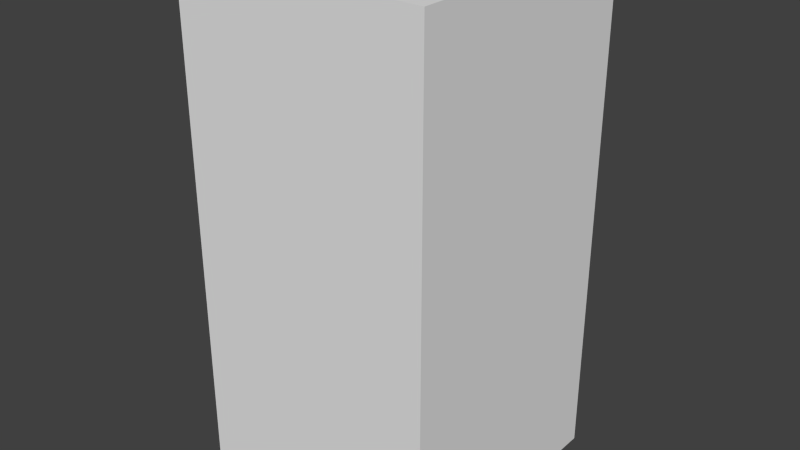 # Source: brownBlankOne.blend  (saved by Blender 2.68.0; exported with 4.5.12 LTS)
import bpy
from mathutils import Matrix  # noqa: F401  (used for matrix-valued properties, if any)

bpy.ops.wm.read_factory_settings(use_empty=True)
scene = bpy.context.scene
scene.name = 'Scene'

# ---- collections
col_collection_1 = bpy.data.collections.new('Collection 1'); scene.collection.children.link(col_collection_1)

# ---- world
world_world = bpy.data.worlds.new('World'); scene.world = world_world
world_world.color = (0.05088, 0.05088, 0.05088)
world_world.use_sun_shadow = False
world_world.sun_shadow_jitter_overblur = 0.0
world_world.cycles.sampling_method = 'MANUAL'
world_world.cycles.sample_map_resolution = 256

# ---- meshes
me_brownblankone = bpy.data.meshes.new('brownBlankOne')
me_brownblankone.from_pydata([(-0.5, -0.5, -1.0), (-0.5, 0.5, -1.0), (0.5, 0.5, -1.0), (0.5, -0.5, -1.0), (-0.5, -0.5, 1.0), (-0.5, 0.5, 1.0), (0.5, 0.5, 1.0), (0.5, -0.5, 1.0)], [], [(4, 5, 1, 0), (5, 6, 2, 1), (6, 7, 3, 2), (7, 4, 0, 3), (0, 1, 2, 3), (7, 6, 5, 4)])
me_brownblankone.use_remesh_preserve_volume = False
me_brownblankone.use_remesh_preserve_attributes = False
me_brownblankone.use_mirror_vertex_groups = False
me_brownblankone.update()

# ---- objects
ob_brownblankone = bpy.data.objects.new('brownBlankOne', me_brownblankone)

# ---- transforms, parenting, visibility, modifiers, constraints
ob_brownblankone.location = (0.0, 0.0, 0.0)
ob_brownblankone.lineart.crease_threshold = 0.0

# ---- collection membership
col_collection_1.objects.link(ob_brownblankone)

# ---- scene / render settings (as saved in the file)
scene.frame_start = 1; scene.frame_end = 250; scene.frame_set(1)
scene.render.engine = 'BLENDER_EEVEE_NEXT'
scene.render.image_settings.color_mode = 'RGB'
scene.render.image_settings.compression = 90
scene.render.resolution_percentage = 50
scene.render.dither_intensity = 0.0
scene.cycles.use_denoising = False
scene.cycles.samples = 10
scene.cycles.sampling_pattern = 'TABULATED_SOBOL'
scene.cycles.light_sampling_threshold = 0.0
scene.cycles.use_adaptive_sampling = False
scene.cycles.use_light_tree = False
scene.cycles.blur_glossy = 0.0
scene.cycles.volume_bounces = 1
scene.cycles.pixel_filter_type = 'GAUSSIAN'
scene.cycles.sample_clamp_indirect = 0.0
scene.view_settings.view_transform = 'Standard'
bpy.context.view_layer.update()

# ---- added for rendering (the .blend has no active camera and no usable light): camera, sun
cam_auto = bpy.data.cameras.new('AutoCamera')
cam_auto.lens = 50.0
cam_auto.sensor_width = 36.0
cam_auto.clip_end = 1000.0
ob_auto_camera = bpy.data.objects.new('AutoCamera', cam_auto)
scene.collection.objects.link(ob_auto_camera)
ob_auto_camera.location = (2.26633, -2.71959, 1.81306)
ob_auto_camera.rotation_euler = (1.09748, -7.21219e-08, 0.694738)
scene.camera = ob_auto_camera
light_auto_sun = bpy.data.lights.new('AutoSun', 'SUN')
light_auto_sun.energy = 3.0
light_auto_sun.angle = 0.0523599
ob_auto_sun = bpy.data.objects.new('AutoSun', light_auto_sun)
scene.collection.objects.link(ob_auto_sun)
ob_auto_sun.rotation_euler = (0.872665, 0.174533, 0.523599)
bpy.context.view_layer.update()
